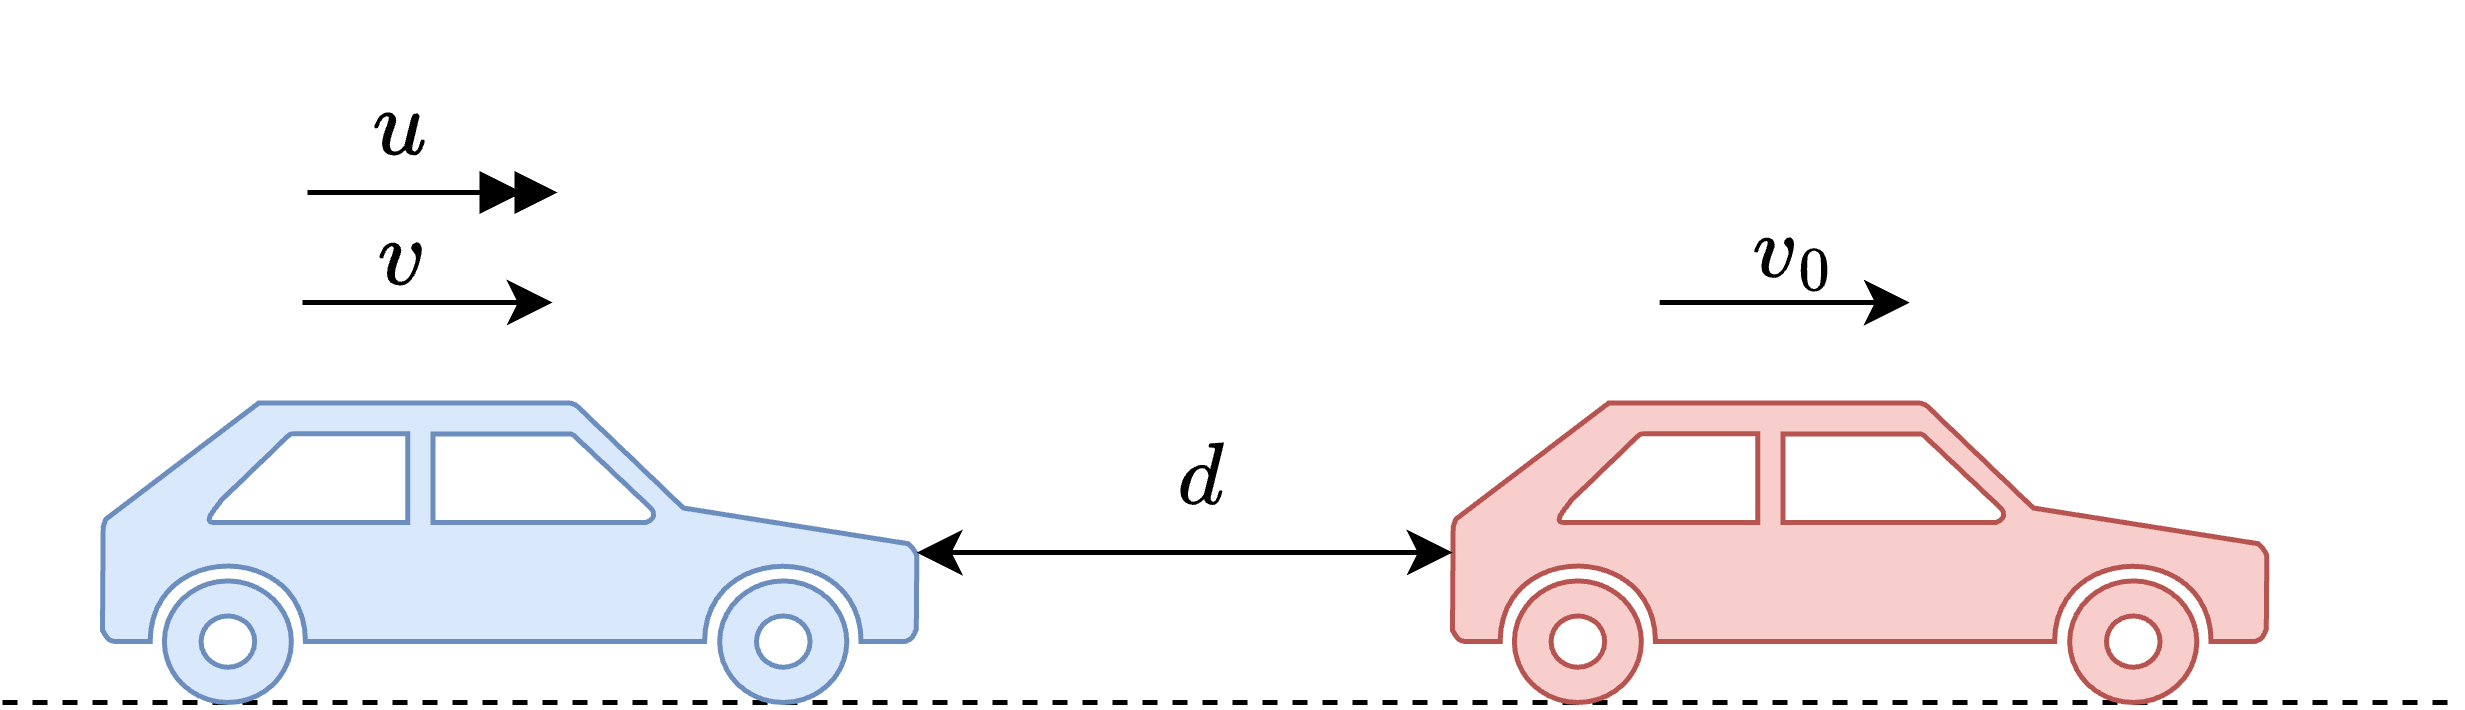

The diagram above was exported from draw.io. Its source (the exported page's mxGraphModel, read from the mxfile embedded in the PNG):
<mxGraphModel dx="813" dy="553" grid="1" gridSize="10" guides="1" tooltips="1" connect="1" arrows="1" fold="1" page="1" pageScale="1" pageWidth="827" pageHeight="1169" math="1" shadow="0">
  <root>
    <mxCell id="0" />
    <mxCell id="1" parent="0" />
    <mxCell id="0t3s1ACLYgXL7S0o6JMK-15" value="" style="endArrow=none;dashed=1;html=1;rounded=0;" edge="1" parent="1">
      <mxGeometry width="50" height="50" relative="1" as="geometry">
        <mxPoint x="140" y="240" as="sourcePoint" />
        <mxPoint x="630.9756097560976" y="240" as="targetPoint" />
      </mxGeometry>
    </mxCell>
    <mxCell id="0t3s1ACLYgXL7S0o6JMK-1" value="" style="shape=mxgraph.signs.transportation.car_3;html=1;pointerEvents=1;fillColor=#f8cecc;strokeColor=#b85450;verticalLabelPosition=bottom;verticalAlign=top;align=center;aspect=fixed;direction=east;flipH=1;" vertex="1" parent="1">
      <mxGeometry x="430" y="180" width="162.86" height="60" as="geometry" />
    </mxCell>
    <mxCell id="0t3s1ACLYgXL7S0o6JMK-2" value="" style="shape=mxgraph.signs.transportation.car_3;html=1;pointerEvents=1;fillColor=#dae8fc;strokeColor=#6c8ebf;verticalLabelPosition=bottom;verticalAlign=top;align=center;aspect=fixed;direction=east;flipH=1;" vertex="1" parent="1">
      <mxGeometry x="160" y="180" width="162.86" height="60" as="geometry" />
    </mxCell>
    <mxCell id="0t3s1ACLYgXL7S0o6JMK-3" value="" style="endArrow=classic;startArrow=classic;html=1;rounded=0;exitX=0;exitY=0.5;exitDx=0;exitDy=0;exitPerimeter=0;entryX=1;entryY=0.5;entryDx=0;entryDy=0;entryPerimeter=0;" edge="1" parent="1" source="0t3s1ACLYgXL7S0o6JMK-2" target="0t3s1ACLYgXL7S0o6JMK-1">
      <mxGeometry width="50" height="50" relative="1" as="geometry">
        <mxPoint x="390" y="370" as="sourcePoint" />
        <mxPoint x="440" y="320" as="targetPoint" />
      </mxGeometry>
    </mxCell>
    <mxCell id="0t3s1ACLYgXL7S0o6JMK-5" value="&lt;svg xmlns=&quot;http://www.w3.org/2000/svg&quot; width=&quot;1.176ex&quot; height=&quot;1.593ex&quot; role=&quot;img&quot; viewBox=&quot;0 -694 520 704&quot; xmlns:xlink=&quot;http://www.w3.org/1999/xlink&quot; style=&quot;vertical-align: -0.023ex;&quot;&gt;&lt;defs&gt;&lt;path id=&quot;MJX-2-TEX-I-1D451&quot; d=&quot;M366 683Q367 683 438 688T511 694Q523 694 523 686Q523 679 450 384T375 83T374 68Q374 26 402 26Q411 27 422 35Q443 55 463 131Q469 151 473 152Q475 153 483 153H487H491Q506 153 506 145Q506 140 503 129Q490 79 473 48T445 8T417 -8Q409 -10 393 -10Q359 -10 336 5T306 36L300 51Q299 52 296 50Q294 48 292 46Q233 -10 172 -10Q117 -10 75 30T33 157Q33 205 53 255T101 341Q148 398 195 420T280 442Q336 442 364 400Q369 394 369 396Q370 400 396 505T424 616Q424 629 417 632T378 637H357Q351 643 351 645T353 664Q358 683 366 683ZM352 326Q329 405 277 405Q242 405 210 374T160 293Q131 214 119 129Q119 126 119 118T118 106Q118 61 136 44T179 26Q233 26 290 98L298 109L352 326Z&quot;&gt;&lt;/path&gt;&lt;/defs&gt;&lt;g stroke=&quot;currentColor&quot; fill=&quot;currentColor&quot; stroke-width=&quot;0&quot; transform=&quot;scale(1,-1)&quot;&gt;&lt;g data-mml-node=&quot;math&quot;&gt;&lt;g data-mml-node=&quot;mi&quot;&gt;&lt;use data-c=&quot;1D451&quot; xlink:href=&quot;#MJX-2-TEX-I-1D451&quot;&gt;&lt;/use&gt;&lt;/g&gt;&lt;/g&gt;&lt;/g&gt;&lt;/svg&gt;" style="text;html=1;align=center;verticalAlign=middle;whiteSpace=wrap;rounded=0;fontSize=15;" vertex="1" parent="1">
      <mxGeometry x="350" y="180" width="60" height="30" as="geometry" />
    </mxCell>
    <mxCell id="0t3s1ACLYgXL7S0o6JMK-6" value="$$v_0$$" style="text;html=1;align=center;verticalAlign=middle;resizable=0;points=[];autosize=1;strokeColor=none;fillColor=none;fontSize=15;" vertex="1" parent="1">
      <mxGeometry x="458" y="134" width="80" height="30" as="geometry" />
    </mxCell>
    <mxCell id="0t3s1ACLYgXL7S0o6JMK-7" value="" style="endArrow=classic;html=1;rounded=0;" edge="1" parent="1">
      <mxGeometry width="50" height="50" relative="1" as="geometry">
        <mxPoint x="200" y="160" as="sourcePoint" />
        <mxPoint x="250" y="160" as="targetPoint" />
      </mxGeometry>
    </mxCell>
    <mxCell id="0t3s1ACLYgXL7S0o6JMK-8" value="$$v$$" style="text;html=1;align=center;verticalAlign=middle;resizable=0;points=[];autosize=1;strokeColor=none;fillColor=none;fontSize=16;" vertex="1" parent="1">
      <mxGeometry x="184" y="136" width="70" height="30" as="geometry" />
    </mxCell>
    <mxCell id="0t3s1ACLYgXL7S0o6JMK-11" value="" style="endArrow=doubleBlock;html=1;rounded=0;endFill=1;" edge="1" parent="1">
      <mxGeometry width="50" height="50" relative="1" as="geometry">
        <mxPoint x="201" y="137.99999999999997" as="sourcePoint" />
        <mxPoint x="251" y="137.99999999999997" as="targetPoint" />
      </mxGeometry>
    </mxCell>
    <mxCell id="0t3s1ACLYgXL7S0o6JMK-13" value="$$u$$" style="text;html=1;align=center;verticalAlign=middle;resizable=0;points=[];autosize=1;strokeColor=none;fillColor=none;fontSize=16;" vertex="1" parent="1">
      <mxGeometry x="184" y="110" width="70" height="30" as="geometry" />
    </mxCell>
    <mxCell id="0t3s1ACLYgXL7S0o6JMK-14" value="" style="endArrow=classic;html=1;rounded=0;" edge="1" parent="1">
      <mxGeometry width="50" height="50" relative="1" as="geometry">
        <mxPoint x="471.43" y="160" as="sourcePoint" />
        <mxPoint x="521.4300000000001" y="160" as="targetPoint" />
      </mxGeometry>
    </mxCell>
  </root>
</mxGraphModel>